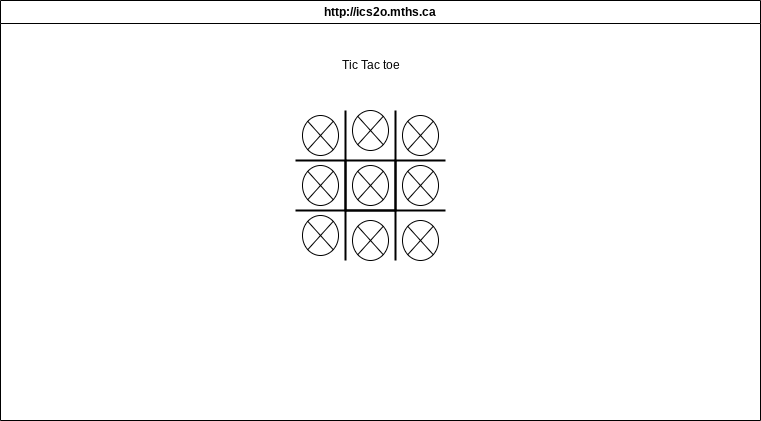

The diagram above was exported from draw.io. Its source (the exported page's mxGraphModel, read from the mxfile embedded in the PNG):
<mxGraphModel dx="606" dy="563" grid="1" gridSize="10" guides="1" tooltips="1" connect="1" arrows="1" fold="1" page="1" pageScale="1" pageWidth="827" pageHeight="1169" math="0" shadow="0">
  <root>
    <mxCell id="0" />
    <mxCell id="1" parent="0" />
    <mxCell id="2" value="http://ics2o.mths.ca" style="swimlane;whiteSpace=wrap;html=1;" parent="1" vertex="1">
      <mxGeometry x="20" y="40" width="760" height="420" as="geometry" />
    </mxCell>
    <mxCell id="11" value="" style="strokeWidth=2;html=1;shape=mxgraph.flowchart.annotation_1;align=left;pointerEvents=1;rotation=-90;" parent="2" vertex="1">
      <mxGeometry x="345" y="110" width="50" height="50" as="geometry" />
    </mxCell>
    <mxCell id="13" value="" style="strokeWidth=2;html=1;shape=mxgraph.flowchart.annotation_1;align=left;pointerEvents=1;rotation=-90;" parent="2" vertex="1">
      <mxGeometry x="345" y="160" width="50" height="50" as="geometry" />
    </mxCell>
    <mxCell id="14" value="" style="strokeWidth=2;html=1;shape=mxgraph.flowchart.annotation_1;align=left;pointerEvents=1;rotation=90;" parent="2" vertex="1">
      <mxGeometry x="345" y="210" width="50" height="50" as="geometry" />
    </mxCell>
    <mxCell id="15" value="" style="strokeWidth=2;html=1;shape=mxgraph.flowchart.annotation_1;align=left;pointerEvents=1;rotation=0;" parent="2" vertex="1">
      <mxGeometry x="395" y="160" width="50" height="50" as="geometry" />
    </mxCell>
    <mxCell id="16" value="" style="strokeWidth=2;html=1;shape=mxgraph.flowchart.annotation_1;align=left;pointerEvents=1;rotation=-180;" parent="2" vertex="1">
      <mxGeometry x="295" y="160" width="50" height="50" as="geometry" />
    </mxCell>
    <mxCell id="17" value="Tic Tac toe" style="text;html=1;align=center;verticalAlign=middle;resizable=0;points=[];autosize=1;strokeColor=none;fillColor=none;" parent="2" vertex="1">
      <mxGeometry x="330" y="50" width="80" height="30" as="geometry" />
    </mxCell>
    <mxCell id="18" value="" style="verticalLabelPosition=bottom;verticalAlign=top;html=1;shape=mxgraph.flowchart.or;" parent="2" vertex="1">
      <mxGeometry x="352" y="220" width="36" height="40" as="geometry" />
    </mxCell>
    <mxCell id="19" value="" style="verticalLabelPosition=bottom;verticalAlign=top;html=1;shape=mxgraph.flowchart.or;" parent="2" vertex="1">
      <mxGeometry x="402" y="220" width="36" height="40" as="geometry" />
    </mxCell>
    <mxCell id="20" value="" style="verticalLabelPosition=bottom;verticalAlign=top;html=1;shape=mxgraph.flowchart.or;" parent="2" vertex="1">
      <mxGeometry x="302" y="215" width="36" height="40" as="geometry" />
    </mxCell>
    <mxCell id="21" value="" style="verticalLabelPosition=bottom;verticalAlign=top;html=1;shape=mxgraph.flowchart.or;" parent="2" vertex="1">
      <mxGeometry x="402" y="165" width="36" height="40" as="geometry" />
    </mxCell>
    <mxCell id="22" value="" style="verticalLabelPosition=bottom;verticalAlign=top;html=1;shape=mxgraph.flowchart.or;" parent="2" vertex="1">
      <mxGeometry x="352" y="165" width="36" height="40" as="geometry" />
    </mxCell>
    <mxCell id="23" value="" style="verticalLabelPosition=bottom;verticalAlign=top;html=1;shape=mxgraph.flowchart.or;" parent="2" vertex="1">
      <mxGeometry x="302" y="165" width="36" height="40" as="geometry" />
    </mxCell>
    <mxCell id="24" value="" style="verticalLabelPosition=bottom;verticalAlign=top;html=1;shape=mxgraph.flowchart.or;" parent="2" vertex="1">
      <mxGeometry x="402" y="115" width="36" height="40" as="geometry" />
    </mxCell>
    <mxCell id="25" value="" style="verticalLabelPosition=bottom;verticalAlign=top;html=1;shape=mxgraph.flowchart.or;" parent="2" vertex="1">
      <mxGeometry x="352" y="110" width="36" height="40" as="geometry" />
    </mxCell>
    <mxCell id="27" value="" style="verticalLabelPosition=bottom;verticalAlign=top;html=1;shape=mxgraph.flowchart.or;" parent="2" vertex="1">
      <mxGeometry x="302" y="115" width="36" height="40" as="geometry" />
    </mxCell>
  </root>
</mxGraphModel>